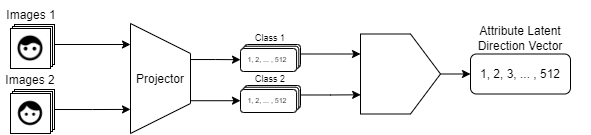

The diagram above was exported from draw.io. Its source (the exported page's mxGraphModel, read from the mxfile embedded in the PNG):
<mxGraphModel dx="978" dy="566" grid="1" gridSize="10" guides="1" tooltips="1" connect="1" arrows="1" fold="1" page="1" pageScale="1" pageWidth="827" pageHeight="1169" math="0" shadow="0">
  <root>
    <mxCell id="0" />
    <mxCell id="1" parent="0" />
    <mxCell id="m4h3tYtYXMoNljvhJkl1-26" style="edgeStyle=orthogonalEdgeStyle;rounded=0;orthogonalLoop=1;jettySize=auto;html=1;exitX=1;exitY=0.5;exitDx=0;exitDy=0;entryX=0.191;entryY=1;entryDx=0;entryDy=0;entryPerimeter=0;" edge="1" parent="1" source="nDI_X5i80E6MdjV3m9Ot-9" target="DpBiF-efQ91wz46t8JXL-2">
      <mxGeometry relative="1" as="geometry" />
    </mxCell>
    <mxCell id="nDI_X5i80E6MdjV3m9Ot-9" value="" style="whiteSpace=wrap;html=1;aspect=fixed;" parent="1" vertex="1">
      <mxGeometry x="34" y="60" width="40" height="40" as="geometry" />
    </mxCell>
    <mxCell id="nDI_X5i80E6MdjV3m9Ot-8" value="" style="whiteSpace=wrap;html=1;aspect=fixed;" parent="1" vertex="1">
      <mxGeometry x="32" y="62" width="40" height="40" as="geometry" />
    </mxCell>
    <mxCell id="Tc-tktybKs5qSQO9bMSk-9" value="" style="whiteSpace=wrap;html=1;aspect=fixed;" parent="1" vertex="1">
      <mxGeometry x="30" y="64" width="40" height="40" as="geometry" />
    </mxCell>
    <mxCell id="Tc-tktybKs5qSQO9bMSk-11" value="" style="shape=image;html=1;verticalAlign=top;verticalLabelPosition=bottom;labelBackgroundColor=#ffffff;imageAspect=0;aspect=fixed;image=https://cdn2.iconfinder.com/data/icons/boxicons-solid-vol-2/24/bxs-face-128.png" parent="1" vertex="1">
      <mxGeometry x="35" y="69" width="30" height="30" as="geometry" />
    </mxCell>
    <mxCell id="DpBiF-efQ91wz46t8JXL-2" value="" style="shape=trapezoid;perimeter=trapezoidPerimeter;whiteSpace=wrap;html=1;fixedSize=1;rotation=-180;size=30;direction=north;" parent="1" vertex="1">
      <mxGeometry x="150" y="59" width="60" height="110" as="geometry" />
    </mxCell>
    <mxCell id="DpBiF-efQ91wz46t8JXL-3" value="Projector" style="text;html=1;strokeColor=none;fillColor=none;align=center;verticalAlign=middle;whiteSpace=wrap;rounded=0;" parent="1" vertex="1">
      <mxGeometry x="150" y="99.5" width="60" height="30" as="geometry" />
    </mxCell>
    <mxCell id="DpBiF-efQ91wz46t8JXL-26" style="edgeStyle=orthogonalEdgeStyle;rounded=0;orthogonalLoop=1;jettySize=auto;html=1;exitX=0.5;exitY=1;exitDx=0;exitDy=0;entryX=0;entryY=0.5;entryDx=0;entryDy=0;" parent="1" source="DpBiF-efQ91wz46t8JXL-18" target="DpBiF-efQ91wz46t8JXL-25" edge="1">
      <mxGeometry relative="1" as="geometry" />
    </mxCell>
    <mxCell id="DpBiF-efQ91wz46t8JXL-18" value="" style="shape=offPageConnector;whiteSpace=wrap;html=1;rotation=-90;" parent="1" vertex="1">
      <mxGeometry x="380" y="69.5" width="80" height="80" as="geometry" />
    </mxCell>
    <mxCell id="DpBiF-efQ91wz46t8JXL-24" value="" style="group" parent="1" vertex="1" connectable="0">
      <mxGeometry x="490" y="82.5" width="120" height="47" as="geometry" />
    </mxCell>
    <mxCell id="DpBiF-efQ91wz46t8JXL-25" value="1, 2, 3, ... , 512" style="rounded=1;whiteSpace=wrap;html=1;" parent="DpBiF-efQ91wz46t8JXL-24" vertex="1">
      <mxGeometry y="7" width="100" height="40" as="geometry" />
    </mxCell>
    <mxCell id="DpBiF-efQ91wz46t8JXL-27" value="Attribute Latent Direction Vector" style="text;html=1;strokeColor=none;fillColor=none;align=center;verticalAlign=middle;whiteSpace=wrap;rounded=0;" parent="1" vertex="1">
      <mxGeometry x="480" y="59" width="120" height="30" as="geometry" />
    </mxCell>
    <mxCell id="m4h3tYtYXMoNljvhJkl1-27" style="edgeStyle=orthogonalEdgeStyle;rounded=0;orthogonalLoop=1;jettySize=auto;html=1;exitX=1;exitY=0.5;exitDx=0;exitDy=0;entryX=0.781;entryY=1;entryDx=0;entryDy=0;entryPerimeter=0;" edge="1" parent="1" source="nDI_X5i80E6MdjV3m9Ot-7" target="DpBiF-efQ91wz46t8JXL-2">
      <mxGeometry relative="1" as="geometry" />
    </mxCell>
    <mxCell id="nDI_X5i80E6MdjV3m9Ot-7" value="" style="whiteSpace=wrap;html=1;aspect=fixed;" parent="1" vertex="1">
      <mxGeometry x="34" y="125" width="40" height="40" as="geometry" />
    </mxCell>
    <mxCell id="nDI_X5i80E6MdjV3m9Ot-6" value="" style="whiteSpace=wrap;html=1;aspect=fixed;" parent="1" vertex="1">
      <mxGeometry x="32" y="127" width="40" height="40" as="geometry" />
    </mxCell>
    <mxCell id="nDI_X5i80E6MdjV3m9Ot-3" value="" style="whiteSpace=wrap;html=1;aspect=fixed;" parent="1" vertex="1">
      <mxGeometry x="30" y="129" width="40" height="40" as="geometry" />
    </mxCell>
    <mxCell id="nDI_X5i80E6MdjV3m9Ot-4" value="" style="shape=image;html=1;verticalAlign=top;verticalLabelPosition=bottom;labelBackgroundColor=#ffffff;imageAspect=0;aspect=fixed;image=https://cdn0.iconfinder.com/data/icons/google-material-design-3-0/48/ic_face_48px-128.png" parent="1" vertex="1">
      <mxGeometry x="35.5" y="134.5" width="29" height="29" as="geometry" />
    </mxCell>
    <mxCell id="X0ecFU3BnVWn3uQLHfSq-44" style="edgeStyle=orthogonalEdgeStyle;rounded=0;orthogonalLoop=1;jettySize=auto;html=1;exitX=1;exitY=0.5;exitDx=0;exitDy=0;entryX=0.24;entryY=0.002;entryDx=0;entryDy=0;entryPerimeter=0;" parent="1" target="DpBiF-efQ91wz46t8JXL-18" edge="1">
      <mxGeometry relative="1" as="geometry">
        <mxPoint x="320" y="130.48936170212767" as="sourcePoint" />
      </mxGeometry>
    </mxCell>
    <mxCell id="X0ecFU3BnVWn3uQLHfSq-45" style="edgeStyle=orthogonalEdgeStyle;rounded=0;orthogonalLoop=1;jettySize=auto;html=1;exitX=1;exitY=0.5;exitDx=0;exitDy=0;entryX=0.75;entryY=0;entryDx=0;entryDy=0;" parent="1" target="DpBiF-efQ91wz46t8JXL-18" edge="1">
      <mxGeometry relative="1" as="geometry">
        <mxPoint x="320" y="89.48936170212767" as="sourcePoint" />
      </mxGeometry>
    </mxCell>
    <mxCell id="X0ecFU3BnVWn3uQLHfSq-46" value="Images 1" style="text;html=1;strokeColor=none;fillColor=none;align=center;verticalAlign=middle;whiteSpace=wrap;rounded=0;" parent="1" vertex="1">
      <mxGeometry x="21" y="36" width="60" height="30" as="geometry" />
    </mxCell>
    <mxCell id="X0ecFU3BnVWn3uQLHfSq-47" value="Images 2" style="text;html=1;strokeColor=none;fillColor=none;align=center;verticalAlign=middle;whiteSpace=wrap;rounded=0;" parent="1" vertex="1">
      <mxGeometry x="20" y="101" width="60" height="30" as="geometry" />
    </mxCell>
    <mxCell id="m4h3tYtYXMoNljvhJkl1-14" value="" style="group" vertex="1" connectable="0" parent="1">
      <mxGeometry x="260" y="80" width="60" height="30.510000000000005" as="geometry" />
    </mxCell>
    <mxCell id="m4h3tYtYXMoNljvhJkl1-15" value="" style="rounded=1;whiteSpace=wrap;html=1;" vertex="1" parent="m4h3tYtYXMoNljvhJkl1-14">
      <mxGeometry x="3.9252336448598126" width="56.074766355140184" height="22.97872340425532" as="geometry" />
    </mxCell>
    <mxCell id="m4h3tYtYXMoNljvhJkl1-16" value="" style="rounded=1;whiteSpace=wrap;html=1;" vertex="1" parent="m4h3tYtYXMoNljvhJkl1-14">
      <mxGeometry x="2.2429906542056073" y="1.723404255319149" width="56.074766355140184" height="22.97872340425532" as="geometry" />
    </mxCell>
    <mxCell id="m4h3tYtYXMoNljvhJkl1-17" value="" style="rounded=1;whiteSpace=wrap;html=1;" vertex="1" parent="m4h3tYtYXMoNljvhJkl1-14">
      <mxGeometry y="4.021276595744681" width="56.074766355140184" height="22.97872340425532" as="geometry" />
    </mxCell>
    <mxCell id="m4h3tYtYXMoNljvhJkl1-18" value="1, 2, ... , 512" style="text;html=1;strokeColor=none;fillColor=none;align=center;verticalAlign=middle;whiteSpace=wrap;rounded=0;fontSize=7;" vertex="1" parent="m4h3tYtYXMoNljvhJkl1-14">
      <mxGeometry x="2.24" y="5.26" width="50" height="20.51" as="geometry" />
    </mxCell>
    <mxCell id="m4h3tYtYXMoNljvhJkl1-19" value="&lt;font style=&quot;font-size: 9px;&quot;&gt;Class 1&lt;/font&gt;" style="text;html=1;strokeColor=none;fillColor=none;align=center;verticalAlign=middle;whiteSpace=wrap;rounded=0;fontSize=7;" vertex="1" parent="1">
      <mxGeometry x="260" y="59" width="60" height="30" as="geometry" />
    </mxCell>
    <mxCell id="m4h3tYtYXMoNljvhJkl1-20" value="" style="group" vertex="1" connectable="0" parent="1">
      <mxGeometry x="260" y="121" width="60" height="30.510000000000005" as="geometry" />
    </mxCell>
    <mxCell id="m4h3tYtYXMoNljvhJkl1-21" value="" style="rounded=1;whiteSpace=wrap;html=1;" vertex="1" parent="m4h3tYtYXMoNljvhJkl1-20">
      <mxGeometry x="3.9252336448598126" width="56.074766355140184" height="22.97872340425532" as="geometry" />
    </mxCell>
    <mxCell id="m4h3tYtYXMoNljvhJkl1-22" value="" style="rounded=1;whiteSpace=wrap;html=1;" vertex="1" parent="m4h3tYtYXMoNljvhJkl1-20">
      <mxGeometry x="2.2429906542056073" y="1.723404255319149" width="56.074766355140184" height="22.97872340425532" as="geometry" />
    </mxCell>
    <mxCell id="m4h3tYtYXMoNljvhJkl1-23" value="" style="rounded=1;whiteSpace=wrap;html=1;" vertex="1" parent="m4h3tYtYXMoNljvhJkl1-20">
      <mxGeometry y="4.021276595744681" width="56.074766355140184" height="22.97872340425532" as="geometry" />
    </mxCell>
    <mxCell id="m4h3tYtYXMoNljvhJkl1-24" value="1, 2, ... , 512" style="text;html=1;strokeColor=none;fillColor=none;align=center;verticalAlign=middle;whiteSpace=wrap;rounded=0;fontSize=7;" vertex="1" parent="m4h3tYtYXMoNljvhJkl1-20">
      <mxGeometry x="2.24" y="5.26" width="50" height="20.51" as="geometry" />
    </mxCell>
    <mxCell id="m4h3tYtYXMoNljvhJkl1-25" value="&lt;font style=&quot;font-size: 9px;&quot;&gt;Class 2&lt;/font&gt;" style="text;html=1;strokeColor=none;fillColor=none;align=center;verticalAlign=middle;whiteSpace=wrap;rounded=0;fontSize=7;" vertex="1" parent="1">
      <mxGeometry x="260" y="100" width="60" height="30" as="geometry" />
    </mxCell>
    <mxCell id="m4h3tYtYXMoNljvhJkl1-33" style="edgeStyle=orthogonalEdgeStyle;rounded=0;orthogonalLoop=1;jettySize=auto;html=1;exitX=0.338;exitY=0;exitDx=0;exitDy=0;exitPerimeter=0;" edge="1" parent="1" source="DpBiF-efQ91wz46t8JXL-2">
      <mxGeometry relative="1" as="geometry">
        <mxPoint x="260" y="95.18302013422817" as="targetPoint" />
        <mxPoint x="230" y="95.22999999999999" as="sourcePoint" />
        <Array as="points">
          <mxPoint x="210" y="95" />
          <mxPoint x="235" y="95" />
        </Array>
      </mxGeometry>
    </mxCell>
    <mxCell id="m4h3tYtYXMoNljvhJkl1-35" style="edgeStyle=orthogonalEdgeStyle;rounded=0;orthogonalLoop=1;jettySize=auto;html=1;exitX=0.702;exitY=0;exitDx=0;exitDy=0;exitPerimeter=0;" edge="1" parent="1" source="DpBiF-efQ91wz46t8JXL-2">
      <mxGeometry relative="1" as="geometry">
        <mxPoint x="260" y="136.20302013422818" as="targetPoint" />
        <mxPoint x="230" y="136.25" as="sourcePoint" />
      </mxGeometry>
    </mxCell>
  </root>
</mxGraphModel>